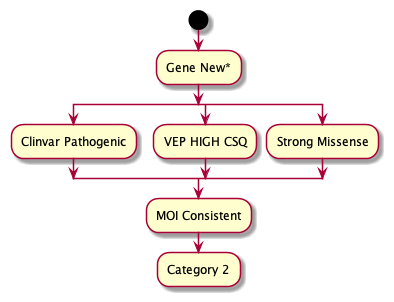

The diagram above was rendered by PlantUML. Its source (embedded in the PNG):
@startuml
start
:Gene New*;
split
    :Clinvar Pathogenic;
split again
    :VEP HIGH CSQ;
split again
    :Strong Missense;
end split
:MOI Consistent;
:Category 2;
@enduml